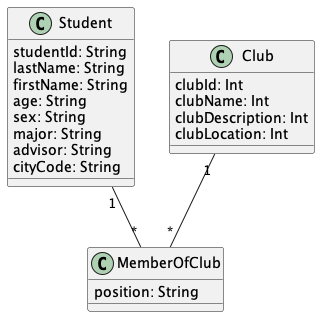

The diagram above was rendered by PlantUML. Its source (embedded in the PNG):
@startuml "Club1"


class Student{
  studentId: String
  lastName: String
  firstName: String
  age: String
  sex: String
  major: String
  advisor: String
  cityCode: String
}

class Club{
  clubId: Int
  clubName: Int
  clubDescription: Int
  clubLocation: Int
}

class MemberOfClub{
  position: String
}



Student "1" -- "*" MemberOfClub

Club "1" -- "*" MemberOfClub


@enduml